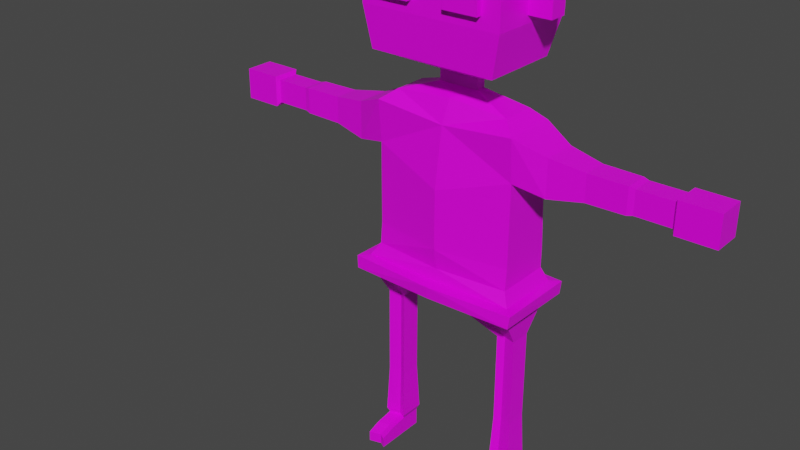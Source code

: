 # Source: tutorial.blend  (saved by Blender 2.91.10; exported with 4.5.12 LTS)
import bpy
from mathutils import Matrix  # noqa: F401  (used for matrix-valued properties, if any)

bpy.ops.wm.read_factory_settings(use_empty=True)
scene = bpy.context.scene
scene.name = 'Scene'

# ---- collections
col_collection = bpy.data.collections.new('Collection'); scene.collection.children.link(col_collection)

# ---- images (referenced by path relative to the original .blend; pixels are not part of the script)
import os
ASSET_DIR = os.environ.get("B2B_ASSET_DIR", "")  # directory of the original .blend (textures are referenced by path, not embedded)
HERE = os.path.dirname(os.path.abspath(__file__))  # packed textures are extracted next to this script under _unpacked/

def load_image(name, relpath, width, height, colorspace="sRGB"):
    """Load a texture the original file referenced (path relative to the .blend, or extracted next to this script)."""
    p = next((c for c in (os.path.join(HERE, relpath), os.path.join(ASSET_DIR, relpath)) if relpath and os.path.exists(c)), "")
    if p:
        img = bpy.data.images.load(p, check_existing=True)
        img.name = name
    else:  # same state as the original file: an image datablock whose file is absent (Cycles renders it pink)
        img = bpy.data.images.new(name, width, height)
        img.source = "FILE"
        img.filepath = "//" + (relpath or name)
    img.colorspace_settings.name = colorspace
    return img
img_imphenziapalette01_png = load_image('ImphenziaPalette01.png', 'ImphenziaPalette01.png', 1024, 1024, 'sRGB')

# ---- materials (node trees are filled in below, after node groups)
mat_material = bpy.data.materials.new('Material')
mat_material.alpha_threshold = 0.0
mat_material.use_transparent_shadow = False
mat_material.line_color = (0.0, 0.0, 0.0, 1.0)

# ---- material node trees
mat_material.use_nodes = True; mat_material.node_tree.nodes.clear()
_N = mat_material.node_tree.nodes; _L = mat_material.node_tree.links
n0 = _N.new('ShaderNodeOutputMaterial'); n0.name = 'Material Output'; n0.location = (300, 300)
n1 = _N.new('ShaderNodeBsdfPrincipled'); n1.name = 'Principled BSDF'; n1.location = (10, 300)
n1.distribution = 'GGX'
n1.subsurface_method = 'BURLEY'
n1.inputs[2].default_value = 0.4
n1.inputs[3].default_value = 1.45
n1.inputs[27].default_value = (0.0, 0.0, 0.0, 1.0)
n1.inputs[28].default_value = 1.0
n2 = _N.new('ShaderNodeTexImage'); n2.name = 'Image Texture'; n2.location = (-561, 220)
n2.image = img_imphenziapalette01_png
n2.interpolation = 'Closest'
_L.new(n1.outputs[0], n0.inputs[0])
_L.new(n2.outputs[0], n1.inputs[0])
n0.is_active_output = True

# ---- world
world_world = bpy.data.worlds.new('World'); scene.world = world_world
world_world.use_nodes = True; world_world.node_tree.nodes.clear()
_N = world_world.node_tree.nodes; _L = world_world.node_tree.links
n0 = _N.new('ShaderNodeOutputWorld'); n0.name = 'World Output'; n0.location = (300, 300)
n1 = _N.new('ShaderNodeBackground'); n1.name = 'Background'; n1.location = (10, 300)
n1.inputs[0].default_value = (0.05088, 0.05088, 0.05088, 1.0)
_L.new(n1.outputs[0], n0.inputs[0])
n0.is_active_output = True
world_world.color = (0.05088, 0.05088, 0.05088)
world_world.use_sun_shadow = False
world_world.sun_shadow_jitter_overblur = 0.0

# ---- meshes
me_cube = bpy.data.meshes.new('Cube')
me_cube.from_pydata([(0.3485, 0.1051, 1.807), (0.177, 0.1051, 0.9139), (0.3485, -0.1633, 1.807), (0.177, -0.1633, 0.9139), (0.0, 0.1051, 0.9139), (0.0, -0.1633, 1.775), (0.0, -0.1633, 0.9139), (0.0, 0.1051, 1.775), (0.3485, 0.123, 1.201), (0.3485, -0.1458, 1.601), (0.3485, -0.1454, 1.201), (0.0, 0.1296, 0.9779), (0.3485, 0.1051, 1.601), (0.0, -0.1878, 0.9779), (0.3799, -0.1878, 0.9779), (0.3799, 0.1296, 0.9779), (0.0, -0.2043, 1.488), (0.0, -0.2038, 1.201), (0.0, 0.1473, 1.488), (0.0, 0.1653, 1.201), (0.3608, 0.02196, 0.8037), (0.2709, 0.02196, 0.8035), (0.3608, -0.08022, 0.8037), (0.2709, -0.08022, 0.8035), (0.3617, 0.02196, 0.4487), (0.2718, 0.02196, 0.4487), (0.3617, -0.08022, 0.4487), (0.2718, -0.08022, 0.4487), (0.3617, 0.02196, 0.4003), (0.2718, 0.02196, 0.4003), (0.3617, -0.08022, 0.4003), (0.2718, -0.08022, 0.4003), (0.3617, 0.02196, 0.3577), (0.2718, 0.02196, 0.3577), (0.3617, -0.08022, 0.3577), (0.2718, -0.08022, 0.3577), (0.3617, 0.02196, 0.0007649), (0.2718, 0.02196, 0.0007649), (0.3617, -0.08022, 0.0007649), (0.2718, -0.08022, 0.0007649), (0.2718, 0.02196, 0.08949), (0.2718, -0.08022, 0.08949), (0.3617, 0.02196, 0.08949), (0.3617, -0.08022, 0.08949), (0.3617, -0.1722, 0.0007649), (0.2718, -0.1722, 0.0007649), (0.3617, -0.1722, 0.07581), (0.2718, -0.1722, 0.07581), (0.3617, -0.2384, 0.0007649), (0.2718, -0.2384, 0.0007649), (0.3617, -0.2384, 0.05291), (0.2718, -0.2384, 0.05291), (0.2622, -0.09103, 0.1134), (0.2622, 0.03276, 0.1134), (0.3712, 0.03276, 0.1134), (0.3712, -0.09103, 0.1134), (0.4957, 0.05567, 1.747), (0.6609, 0.03129, 1.592), (0.4957, -0.1139, 1.566), (0.6609, -0.08956, 1.592), (0.6609, -0.08956, 1.721), (0.4957, -0.1139, 1.747), (0.6609, 0.03129, 1.721), (0.4957, 0.05567, 1.566), (0.8453, 0.02948, 1.594), (0.8453, -0.08774, 1.594), (0.8453, 0.02948, 1.719), (0.8453, -0.08774, 1.719), (0.8723, 0.02353, 1.713), (0.8723, -0.08179, 1.713), (0.8723, -0.08179, 1.6), (0.8723, 0.02353, 1.6), (1.041, 0.02353, 1.713), (1.041, -0.08179, 1.713), (1.041, -0.08179, 1.6), (1.041, 0.02353, 1.6), (1.054, 0.04082, 1.731), (1.054, -0.09908, 1.731), (1.054, -0.09908, 1.581), (1.054, 0.04082, 1.581), (1.237, 0.04082, 1.731), (1.237, -0.09908, 1.731), (1.237, -0.09908, 1.581), (1.237, 0.04082, 1.581), (0.2833, 0.06162, 1.857), (0.2833, -0.1063, 1.857), (0.0, 0.05482, 1.882), (0.0, -0.1131, 1.882), (0.09726, -0.004591, 1.974), (0.09726, -0.05367, 1.974), (0.0, -0.004591, 1.974), (0.0, -0.05367, 1.974), (0.3052, 0.1351, 2.065), (0.3052, -0.2491, 2.065), (0.0, 0.1742, 2.008), (0.0, -0.2491, 2.065), (0.3052, 0.1351, 2.66), (0.3052, -0.2104, 2.66), (0.0, 0.1351, 2.66), (0.0, -0.2104, 2.66), (0.0, 0.238, 2.234), (0.0, 0.238, 2.496), (0.3423, 0.1893, 2.48), (0.3423, 0.1893, 2.258), (0.3423, -0.2647, 2.258), (0.3423, -0.2647, 2.48), (0.0, -0.2647, 2.48), (0.0, -0.2647, 2.258), (0.0, 0.141, 1.038), (0.0, -0.1947, 1.038), (0.3837, -0.1857, 1.038), (0.3837, 0.1368, 1.038), (0.0, 0.1459, 1.098), (0.0, -0.1857, 1.098), (0.3485, -0.1544, 1.098), (0.3485, 0.1232, 1.098), (0.248, 0.1301, 0.9363), (0.248, -0.1554, 0.9363), (0.0, -0.1554, 0.9363), (0.0, 0.1301, 0.9363), (0.3024, 0.03846, 0.8036), (0.3024, -0.06371, 0.8036), (0.3032, 0.03846, 0.4487), (0.3032, -0.06371, 0.4487), (0.3032, 0.03846, 0.4003), (0.3032, -0.06371, 0.4003), (0.3032, 0.03846, 0.3577), (0.3032, -0.06371, 0.3577), (0.3032, 0.03846, 0.0007649), (0.3032, -0.06371, 0.0007649), (0.3032, -0.06371, 0.08949), (0.3032, 0.03846, 0.08949), (0.3032, -0.1557, 0.0007649), (0.3032, -0.1557, 0.07581), (0.3032, -0.2219, 0.0007649), (0.3032, -0.2219, 0.05291), (0.3004, 0.04927, 0.1134), (0.3004, -0.07452, 0.1134), (0.4233, -0.2335, 0.9734), (0.0, -0.2509, 0.9754), (0.0, 0.192, 0.9683), (0.4251, 0.1726, 0.9685), (0.0, 0.2034, 1.029), (0.0, -0.2578, 1.036), (0.4298, -0.2286, 1.034), (0.4273, 0.1815, 1.029), (0.09726, -0.004591, 1.921), (0.09726, -0.05367, 1.921), (0.0, -0.004591, 1.921), (0.0, -0.05367, 1.921), (0.3423, 0.005686, 2.445), (0.3423, 0.005686, 2.292), (0.3423, -0.081, 2.292), (0.3423, -0.081, 2.445), (0.4526, 0.005686, 2.445), (0.4526, 0.005686, 2.292), (0.4526, -0.081, 2.292), (0.4526, -0.081, 2.445), (0.2556, -0.2647, 2.314), (0.2556, -0.2647, 2.423), (0.08671, -0.2647, 2.423), (0.08671, -0.2647, 2.314), (0.1711, -0.2647, 2.314), (0.1711, -0.2647, 2.423), (0.2556, -0.2938, 2.314), (0.2556, -0.2938, 2.423), (0.08671, -0.2938, 2.314), (0.08671, -0.2938, 2.423), (0.1711, -0.2938, 2.314), (0.1711, -0.2938, 2.423), (0.3485, -0.1458, 1.504), (0.3485, 0.106, 1.504), (0.0, -0.2042, 1.474), (0.0, 0.1482, 1.474)], [], [(4, 1, 3, 6), (0, 2, 61, 56), (18, 7, 0, 12), (0, 7, 86, 84), (9, 2, 5, 16), (114, 10, 17, 113), (170, 9, 16, 172), (112, 19, 8, 115), (173, 18, 12, 171), (115, 8, 10, 114), (171, 12, 9, 170), (117, 14, 13, 118), (119, 11, 15, 116), (116, 15, 20, 120), (23, 21, 25, 27), (3, 1, 21, 23), (15, 14, 22, 20), (117, 3, 23, 121), (24, 26, 30, 28), (120, 20, 24, 122), (20, 22, 26, 24), (121, 23, 27, 123), (31, 29, 33, 35), (123, 27, 31, 125), (27, 25, 29, 31), (122, 24, 28, 124), (41, 40, 37, 39), (124, 28, 32, 126), (28, 30, 34, 32), (125, 31, 35, 127), (128, 36, 38, 129), (131, 42, 36, 128), (42, 43, 38, 36), (129, 38, 44, 132), (137, 52, 41, 130), (54, 55, 43, 42), (136, 54, 42, 131), (52, 53, 40, 41), (132, 44, 48, 134), (130, 41, 47, 133), (41, 39, 45, 47), (38, 43, 46, 44), (135, 51, 49, 134), (133, 47, 51, 135), (44, 46, 50, 48), (47, 45, 49, 51), (35, 33, 53, 52), (126, 32, 54, 136), (32, 34, 55, 54), (127, 35, 52, 137), (61, 58, 59, 60), (12, 0, 56, 63), (2, 9, 58, 61), (9, 12, 63, 58), (63, 56, 62, 57), (58, 63, 57, 59), (56, 61, 60, 62), (60, 59, 65, 67), (67, 65, 70, 69), (59, 57, 64, 65), (62, 60, 67, 66), (57, 62, 66, 64), (70, 71, 75, 74), (65, 64, 71, 70), (64, 66, 68, 71), (66, 67, 69, 68), (75, 72, 76, 79), (69, 70, 74, 73), (71, 68, 72, 75), (68, 69, 73, 72), (79, 76, 80, 83), (72, 73, 77, 76), (74, 75, 79, 78), (73, 74, 78, 77), (83, 80, 81, 82), (76, 77, 81, 80), (78, 79, 83, 82), (77, 78, 82, 81), (2, 0, 84, 85), (5, 2, 85, 87), (91, 89, 93, 95), (102, 101, 98, 96), (89, 88, 92, 93), (88, 90, 94, 92), (96, 98, 99, 97), (106, 105, 97, 99), (105, 102, 96, 97), (93, 92, 103, 104), (104, 103, 151, 152), (95, 93, 104, 107), (107, 104, 105, 106), (92, 94, 100, 103), (103, 100, 101, 102), (111, 110, 144, 145), (110, 109, 143, 144), (13, 14, 138, 139), (111, 115, 114, 110), (108, 112, 115, 111), (110, 114, 113, 109), (34, 127, 137, 55), (33, 126, 136, 53), (46, 133, 135, 50), (50, 135, 134, 48), (43, 130, 133, 46), (45, 132, 134, 49), (53, 136, 131, 40), (55, 137, 130, 43), (39, 129, 132, 45), (40, 131, 128, 37), (37, 128, 129, 39), (30, 125, 127, 34), (29, 124, 126, 33), (25, 122, 124, 29), (26, 123, 125, 30), (22, 121, 123, 26), (21, 120, 122, 25), (14, 117, 121, 22), (1, 116, 120, 21), (4, 119, 116, 1), (3, 117, 118, 6), (141, 145, 144, 138), (140, 142, 145, 141), (138, 144, 143, 139), (15, 11, 140, 141), (108, 111, 145, 142), (14, 15, 141, 138), (91, 89, 147, 149), (90, 88, 146, 148), (88, 89, 147, 146), (148, 146, 84, 86), (146, 147, 85, 84), (147, 149, 87, 85), (150, 153, 157, 154), (102, 105, 153, 150), (105, 104, 152, 153), (103, 102, 150, 151), (156, 155, 154, 157), (153, 152, 156, 157), (152, 151, 155, 156), (151, 150, 154, 155), (162, 163, 159, 158), (161, 160, 163, 162), (168, 164, 165, 169), (166, 168, 169, 167), (159, 163, 169, 165), (163, 160, 167, 169), (160, 161, 166, 167), (162, 158, 164, 168), (161, 162, 168, 166), (158, 159, 165, 164), (8, 171, 170, 10), (19, 173, 171, 8), (10, 170, 172, 17)])
_uv = me_cube.uv_layers.new(name='UVMap')
_uv.uv.foreach_set('vector', [0.4453, 0.1895, 0.4453, 0.1895, 0.4453, 0.1895, 0.4453, 0.1895, 0.3564, 0.8662, 0.3564, 0.8662, 0.3564, 0.8662, 0.3564, 0.8662, 0.3564, 0.8662, 0.3564, 0.8662, 0.3564, 0.8662, 0.3564, 0.8662, 0.3564, 0.8662, 0.3564, 0.8662, 0.3564, 0.8662, 0.3564, 0.8662, 0.3564, 0.8662, 0.3564, 0.8662, 0.3564, 0.8662, 0.3564, 0.8662, 0.3564, 0.8662, 0.3564, 0.8662, 0.3564, 0.8662, 0.3564, 0.8662, 0.3564, 0.8662, 0.3564, 0.8662, 0.3564, 0.8662, 0.3564, 0.8662, 0.3564, 0.8662, 0.3564, 0.8662, 0.3564, 0.8662, 0.3564, 0.8662, 0.3564, 0.8662, 0.3564, 0.8662, 0.3564, 0.8662, 0.3564, 0.8662, 0.3564, 0.8662, 0.3564, 0.8662, 0.3564, 0.8662, 0.3564, 0.8662, 0.3564, 0.8662, 0.3564, 0.8662, 0.3564, 0.8662, 0.3564, 0.8662, 0.4453, 0.1895, 0.4453, 0.1895, 0.4453, 0.1895, 0.4453, 0.1895, 0.4453, 0.1895, 0.4453, 0.1895, 0.4453, 0.1895, 0.4453, 0.1895, 0.4453, 0.1895, 0.4453, 0.1895, 0.4453, 0.1895, 0.4453, 0.1895, 0.4453, 0.1895, 0.4453, 0.1895, 0.4453, 0.1895, 0.4453, 0.1895, 0.4453, 0.1895, 0.4453, 0.1895, 0.4453, 0.1895, 0.4453, 0.1895, 0.4854, 0.2188, 0.4854, 0.2188, 0.4854, 0.2188, 0.4854, 0.2188, 0.4453, 0.1895, 0.4453, 0.1895, 0.4453, 0.1895, 0.4453, 0.1895, 0.4453, 0.1895, 0.4453, 0.1895, 0.4453, 0.1895, 0.4453, 0.1895, 0.4453, 0.1895, 0.4453, 0.1895, 0.4453, 0.1895, 0.4453, 0.1895, 0.4453, 0.1895, 0.4453, 0.1895, 0.4453, 0.1895, 0.4453, 0.1895, 0.4453, 0.1895, 0.4453, 0.1895, 0.4453, 0.1895, 0.4453, 0.1895, 0.4453, 0.1895, 0.4453, 0.1895, 0.4453, 0.1895, 0.4453, 0.1895, 0.4453, 0.1895, 0.4453, 0.1895, 0.4453, 0.1895, 0.4453, 0.1895, 0.4453, 0.1895, 0.4453, 0.1895, 0.4453, 0.1895, 0.4453, 0.1895, 0.4453, 0.1895, 0.4453, 0.1895, 0.4453, 0.1895, 0.4453, 0.1895, 0.6753, 0.08105, 0.6753, 0.08105, 0.6753, 0.08105, 0.6753, 0.08105, 0.4453, 0.1895, 0.4453, 0.1895, 0.4453, 0.1895, 0.4453, 0.1895, 0.4453, 0.1895, 0.4453, 0.1895, 0.4453, 0.1895, 0.4453, 0.1895, 0.4453, 0.1895, 0.4453, 0.1895, 0.4453, 0.1895, 0.4453, 0.1895, 0.6753, 0.08105, 0.6753, 0.08105, 0.6753, 0.08105, 0.6753, 0.08105, 0.6753, 0.08105, 0.6753, 0.08105, 0.6753, 0.08105, 0.6753, 0.08105, 0.6753, 0.08105, 0.6753, 0.08105, 0.6753, 0.08105, 0.6753, 0.08105, 0.6753, 0.08105, 0.6753, 0.08105, 0.6753, 0.08105, 0.6753, 0.08105, 0.4453, 0.1895, 0.4453, 0.1895, 0.4453, 0.1895, 0.4453, 0.1895, 0.06934, 0.7012, 0.06934, 0.7012, 0.06934, 0.7012, 0.06934, 0.7012, 0.4453, 0.1895, 0.4453, 0.1895, 0.4453, 0.1895, 0.4453, 0.1895, 0.06934, 0.7012, 0.06934, 0.7012, 0.06934, 0.7012, 0.06934, 0.7012, 0.6753, 0.08105, 0.6753, 0.08105, 0.6753, 0.08105, 0.6753, 0.08105, 0.6753, 0.08105, 0.6753, 0.08105, 0.6753, 0.08105, 0.6753, 0.08105, 0.6753, 0.08105, 0.6753, 0.08105, 0.6753, 0.08105, 0.6753, 0.08105, 0.6753, 0.08105, 0.6753, 0.08105, 0.6753, 0.08105, 0.6753, 0.08105, 0.6753, 0.08105, 0.6753, 0.08105, 0.6753, 0.08105, 0.6753, 0.08105, 0.6753, 0.08105, 0.6753, 0.08105, 0.6753, 0.08105, 0.6753, 0.08105, 0.6753, 0.08105, 0.6753, 0.08105, 0.6753, 0.08105, 0.6753, 0.08105, 0.6753, 0.08105, 0.6753, 0.08105, 0.6753, 0.08105, 0.6753, 0.08105, 0.4453, 0.1895, 0.4453, 0.1895, 0.4453, 0.1895, 0.4453, 0.1895, 0.4453, 0.1895, 0.4453, 0.1895, 0.4453, 0.1895, 0.4453, 0.1895, 0.4453, 0.1895, 0.4453, 0.1895, 0.4453, 0.1895, 0.4453, 0.1895, 0.4453, 0.1895, 0.4453, 0.1895, 0.4453, 0.1895, 0.4453, 0.1895, 0.3564, 0.8662, 0.3564, 0.8662, 0.3564, 0.8662, 0.3564, 0.8662, 0.3564, 0.8662, 0.3564, 0.8662, 0.3564, 0.8662, 0.3564, 0.8662, 0.3564, 0.8662, 0.3564, 0.8662, 0.3564, 0.8662, 0.3564, 0.8662, 0.3564, 0.8662, 0.3564, 0.8662, 0.3564, 0.8662, 0.3564, 0.8662, 0.3564, 0.8662, 0.3564, 0.8662, 0.3564, 0.8662, 0.3564, 0.8662, 0.3564, 0.8662, 0.3564, 0.8662, 0.3564, 0.8662, 0.3564, 0.8662, 0.3564, 0.8662, 0.3564, 0.8662, 0.3564, 0.8662, 0.3564, 0.8662, 0.3564, 0.8662, 0.3564, 0.8662, 0.3564, 0.8662, 0.3564, 0.8662, 0.3564, 0.8662, 0.3564, 0.8662, 0.3564, 0.8662, 0.3564, 0.8662, 0.3564, 0.8662, 0.3564, 0.8662, 0.3564, 0.8662, 0.3564, 0.8662, 0.3564, 0.8662, 0.3564, 0.8662, 0.3564, 0.8662, 0.3564, 0.8662, 0.3564, 0.8662, 0.3564, 0.8662, 0.3564, 0.8662, 0.3564, 0.8662, 0.3564, 0.8662, 0.3564, 0.8662, 0.3564, 0.8662, 0.3564, 0.8662, 0.3564, 0.8662, 0.3564, 0.8662, 0.3564, 0.8662, 0.3564, 0.8662, 0.3564, 0.8662, 0.3564, 0.8662, 0.3564, 0.8662, 0.3564, 0.8662, 0.3564, 0.8662, 0.3564, 0.8662, 0.3564, 0.8662, 0.3564, 0.8662, 0.06934, 0.7012, 0.06934, 0.7012, 0.06934, 0.7012, 0.06934, 0.7012, 0.3564, 0.8662, 0.3564, 0.8662, 0.3564, 0.8662, 0.3564, 0.8662, 0.3564, 0.8662, 0.3564, 0.8662, 0.3564, 0.8662, 0.3564, 0.8662, 0.3564, 0.8662, 0.3564, 0.8662, 0.3564, 0.8662, 0.3564, 0.8662, 0.06934, 0.7012, 0.06934, 0.7012, 0.06934, 0.7012, 0.06934, 0.7012, 0.06934, 0.7012, 0.06934, 0.7012, 0.06934, 0.7012, 0.06934, 0.7012, 0.06934, 0.7012, 0.06934, 0.7012, 0.06934, 0.7012, 0.06934, 0.7012, 0.06934, 0.7012, 0.06934, 0.7012, 0.06934, 0.7012, 0.06934, 0.7012, 0.06934, 0.7012, 0.06934, 0.7012, 0.06934, 0.7012, 0.06934, 0.7012, 0.06934, 0.7012, 0.06934, 0.7012, 0.06934, 0.7012, 0.06934, 0.7012, 0.06934, 0.7012, 0.06934, 0.7012, 0.06934, 0.7012, 0.06934, 0.7012, 0.06934, 0.7012, 0.06934, 0.7012, 0.06934, 0.7012, 0.06934, 0.7012, 0.3564, 0.8662, 0.3564, 0.8662, 0.3564, 0.8662, 0.3564, 0.8662, 0.3564, 0.8662, 0.3564, 0.8662, 0.3564, 0.8662, 0.3564, 0.8662, 0.06934, 0.7012, 0.06934, 0.7012, 0.06934, 0.7012, 0.06934, 0.7012, 0.06934, 0.7012, 0.06934, 0.7012, 0.06934, 0.7012, 0.06934, 0.7012, 0.06934, 0.7012, 0.06934, 0.7012, 0.06934, 0.7012, 0.06934, 0.7012, 0.06934, 0.7012, 0.06934, 0.7012, 0.06934, 0.7012, 0.06934, 0.7012, 0.06934, 0.7012, 0.06934, 0.7012, 0.06934, 0.7012, 0.06934, 0.7012, 0.06934, 0.7012, 0.06934, 0.7012, 0.06934, 0.7012, 0.06934, 0.7012, 0.06934, 0.7012, 0.06934, 0.7012, 0.06934, 0.7012, 0.06934, 0.7012, 0.06934, 0.7012, 0.06934, 0.7012, 0.06934, 0.7012, 0.06934, 0.7012, 0.06934, 0.7012, 0.06934, 0.7012, 0.06934, 0.7012, 0.06934, 0.7012, 0.06934, 0.7012, 0.06934, 0.7012, 0.06934, 0.7012, 0.06934, 0.7012, 0.06934, 0.7012, 0.06934, 0.7012, 0.06934, 0.7012, 0.06934, 0.7012, 0.3564, 0.8662, 0.3564, 0.8662, 0.3564, 0.8662, 0.3564, 0.8662, 0.06934, 0.7012, 0.06934, 0.7012, 0.06934, 0.7012, 0.06934, 0.7012, 0.9541, 0.9575, 0.9541, 0.9575, 0.9541, 0.9575, 0.9541, 0.9575, 0.9541, 0.9575, 0.9541, 0.9575, 0.9541, 0.9575, 0.9541, 0.9575, 0.9541, 0.9575, 0.9541, 0.9575, 0.9541, 0.9575, 0.9541, 0.9575, 0.3564, 0.8662, 0.3564, 0.8662, 0.3564, 0.8662, 0.3564, 0.8662, 0.3564, 0.8662, 0.3564, 0.8662, 0.3564, 0.8662, 0.3564, 0.8662, 0.3564, 0.8662, 0.3564, 0.8662, 0.3564, 0.8662, 0.3564, 0.8662, 0.4453, 0.1895, 0.4453, 0.1895, 0.4453, 0.1895, 0.4453, 0.1895, 0.4453, 0.1895, 0.4453, 0.1895, 0.4453, 0.1895, 0.4453, 0.1895, 0.6753, 0.08105, 0.6753, 0.08105, 0.6753, 0.08105, 0.6753, 0.08105, 0.6753, 0.08105, 0.6753, 0.08105, 0.6753, 0.08105, 0.6753, 0.08105, 0.6753, 0.08105, 0.6753, 0.08105, 0.6753, 0.08105, 0.6753, 0.08105, 0.6753, 0.08105, 0.6753, 0.08105, 0.6753, 0.08105, 0.6753, 0.08105, 0.4453, 0.1895, 0.4453, 0.1895, 0.4453, 0.1895, 0.4453, 0.1895, 0.4453, 0.1895, 0.4453, 0.1895, 0.4453, 0.1895, 0.4453, 0.1895, 0.6753, 0.08105, 0.6753, 0.08105, 0.6753, 0.08105, 0.6753, 0.08105, 0.6753, 0.08105, 0.6753, 0.08105, 0.6753, 0.08105, 0.6753, 0.08105, 0.6753, 0.08105, 0.6753, 0.08105, 0.6753, 0.08105, 0.6753, 0.08105, 0.4453, 0.1895, 0.4453, 0.1895, 0.4453, 0.1895, 0.4453, 0.1895, 0.4453, 0.1895, 0.4453, 0.1895, 0.4453, 0.1895, 0.4453, 0.1895, 0.4453, 0.1895, 0.4453, 0.1895, 0.4453, 0.1895, 0.4453, 0.1895, 0.4453, 0.1895, 0.4453, 0.1895, 0.4453, 0.1895, 0.4453, 0.1895, 0.4453, 0.1895, 0.4453, 0.1895, 0.4453, 0.1895, 0.4453, 0.1895, 0.4453, 0.1895, 0.4453, 0.1895, 0.4453, 0.1895, 0.4453, 0.1895, 0.4453, 0.1895, 0.4453, 0.1895, 0.4453, 0.1895, 0.4453, 0.1895, 0.4453, 0.1895, 0.4453, 0.1895, 0.4453, 0.1895, 0.4453, 0.1895, 0.4453, 0.1895, 0.4453, 0.1895, 0.4453, 0.1895, 0.4453, 0.1895, 0.4453, 0.1895, 0.4453, 0.1895, 0.4453, 0.1895, 0.4453, 0.1895, 0.9541, 0.9575, 0.9541, 0.9575, 0.9541, 0.9575, 0.9541, 0.9575, 0.9541, 0.9575, 0.9541, 0.9575, 0.9541, 0.9575, 0.9541, 0.9575, 0.9541, 0.9575, 0.9541, 0.9575, 0.9541, 0.9575, 0.9541, 0.9575, 0.9541, 0.9575, 0.9541, 0.9575, 0.9541, 0.9575, 0.9541, 0.9575, 0.9541, 0.9575, 0.9541, 0.9575, 0.9541, 0.9575, 0.9541, 0.9575, 0.9541, 0.9575, 0.9541, 0.9575, 0.9541, 0.9575, 0.9541, 0.9575, 0.2119, 0.438, 0.2119, 0.438, 0.2119, 0.438, 0.2119, 0.438, 0.2119, 0.438, 0.2119, 0.438, 0.2119, 0.438, 0.2119, 0.438, 0.2119, 0.438, 0.2119, 0.438, 0.2119, 0.438, 0.2119, 0.438, 0.2227, 0.8345, 0.2227, 0.8345, 0.2227, 0.8345, 0.2227, 0.8345, 0.2227, 0.8345, 0.2227, 0.8345, 0.2227, 0.8345, 0.2227, 0.8345, 0.2227, 0.8345, 0.2227, 0.8345, 0.2227, 0.8345, 0.2227, 0.8345, 0.06934, 0.7012, 0.06934, 0.7012, 0.06934, 0.7012, 0.06934, 0.7012, 0.06934, 0.7012, 0.06934, 0.7012, 0.06934, 0.7012, 0.06934, 0.7012, 0.06934, 0.7012, 0.06934, 0.7012, 0.06934, 0.7012, 0.06934, 0.7012, 0.06934, 0.7012, 0.06934, 0.7012, 0.06934, 0.7012, 0.06934, 0.7012, 0.06934, 0.7012, 0.06934, 0.7012, 0.06934, 0.7012, 0.06934, 0.7012, 0.06934, 0.7012, 0.06934, 0.7012, 0.06934, 0.7012, 0.06934, 0.7012, 0.06934, 0.7012, 0.06934, 0.7012, 0.06934, 0.7012, 0.06934, 0.7012, 0.06934, 0.7012, 0.06934, 0.7012, 0.06934, 0.7012, 0.06934, 0.7012, 0.04688, 0.9482, 0.04688, 0.9482, 0.04688, 0.9482, 0.04688, 0.9482, 0.9736, 0.9609, 0.9736, 0.9609, 0.9736, 0.9609, 0.9736, 0.9609, 0.04688, 0.9482, 0.04688, 0.9482, 0.04688, 0.9482, 0.04688, 0.9482, 0.9902, 0.9971, 0.9902, 0.9971, 0.9902, 0.9971, 0.9902, 0.9971, 0.04688, 0.9482, 0.04688, 0.9482, 0.04688, 0.9482, 0.04688, 0.9482, 0.9902, 0.9971, 0.9902, 0.9971, 0.9902, 0.9971, 0.9902, 0.9971, 0.9902, 0.9971, 0.9902, 0.9971, 0.9902, 0.9971, 0.9902, 0.9971, 0.04688, 0.9482, 0.04688, 0.9482, 0.04688, 0.9482, 0.04688, 0.9482, 0.9902, 0.9971, 0.9902, 0.9971, 0.9902, 0.9971, 0.9902, 0.9971, 0.04688, 0.9482, 0.04688, 0.9482, 0.04688, 0.9482, 0.04688, 0.9482, 0.3564, 0.8662, 0.3564, 0.8662, 0.3564, 0.8662, 0.3564, 0.8662, 0.3564, 0.8662, 0.3564, 0.8662, 0.3564, 0.8662, 0.3564, 0.8662, 0.3564, 0.8662, 0.3564, 0.8662, 0.3564, 0.8662, 0.3564, 0.8662])
me_cube.materials.append(mat_material)
me_cube.use_remesh_preserve_volume = False
me_cube.use_remesh_preserve_attributes = False
me_cube.use_mirror_vertex_groups = False
me_cube.update()
arm_armature = bpy.data.armatures.new('Armature')  # bones are not reproduced

# ---- objects
ob_cube = bpy.data.objects.new('Cube', me_cube)
ob_armature = bpy.data.objects.new('Armature', arm_armature)

# ---- transforms, parenting, visibility, modifiers, constraints
ob_cube.parent = ob_armature
ob_cube.location = (0.0, 0.0, 0.0)
ob_cube.lock_rotations_4d = False
ob_cube.empty_display_type = 'ARROWS'
ob_cube.lineart.crease_threshold = 0.0
_vg = ob_cube.vertex_groups.new(name='root')
for _i, _w in zip([1, 3, 4, 6, 11, 13, 17, 19, 108, 109, 110, 112, 113, 114, 116, 117, 118, 119, 139, 140, 142, 143, 172, 173], [0.2046, 0.1946, 0.6172, 0.5839, 0.4295, 0.3906, 0.08279, 0.07423, 0.4232, 0.3228, 0.004083, 0.2254, 0.2001, 0.003543, 0.1171, 0.09617, 0.5296, 0.5344, 0.3581, 0.404, 0.448, 0.3645, 0.04139, 0.03712]): _vg.add([_i], _w, 'REPLACE')
_vg = ob_cube.vertex_groups.new(name='spine1')
for _i, _w in zip([1, 3, 4, 6, 8, 10, 11, 13, 16, 17, 18, 19, 108, 109, 110, 111, 112, 113, 114, 115, 116, 117, 118, 119, 139, 140, 142, 143, 170, 171, 172, 173], [0.0806, 0.09667, 0.1958, 0.1874, 0.08831, 0.087, 0.4163, 0.3732, 0.1036, 0.646, 0.07618, 0.7172, 0.4454, 0.4686, 0.04229, 0.01269, 0.6359, 0.5881, 0.07197, 0.0557, 0.06774, 0.07492, 0.2393, 0.2886, 0.4194, 0.4509, 0.4157, 0.4209, 0.0435, 0.04416, 0.3748, 0.3967]): _vg.add([_i], _w, 'REPLACE')
_vg = ob_cube.vertex_groups.new(name='spine2')
for _i, _w in zip([2, 5, 7, 9, 10, 12, 16, 17, 18, 19, 84, 85, 86, 87, 88, 89, 90, 91, 95, 108, 109, 112, 113, 143, 146, 147, 148, 149, 170, 171, 172, 173], [0.02247, 0.8214, 0.9227, 0.05296, 0.008203, 0.05418, 0.745, 0.1358, 0.8395, 0.1239, 0.0752, 0.06359, 0.8249, 0.6895, 0.02177, 0.05168, 0.08588, 0.1224, 0.01918, 0.004598, 0.03734, 0.0444, 0.06294, 0.01108, 0.1027, 0.1487, 0.2386, 0.3303, 0.03058, 0.02709, 0.4404, 0.4817]): _vg.add([_i], _w, 'REPLACE')
_vg = ob_cube.vertex_groups.new(name='head')
for _i, _w in zip([2, 9, 86, 87, 88, 89, 90, 91, 92, 93, 94, 95, 96, 97, 98, 99, 100, 101, 102, 103, 104, 105, 106, 107, 146, 147, 148, 149, 150, 151, 152, 153, 154, 155, 156, 157, 158, 159, 160, 161, 162, 163, 164, 165, 166, 167, 168, 169], [0.0, 0.0, 0.1309, 0.08832, 0.8493, 0.8083, 0.8567, 0.6839, 0.9632, 0.9629, 0.9596, 0.9079, 0.9975, 0.9962, 0.999, 0.9962, 0.9891, 0.997, 0.9951, 0.9873, 0.9843, 0.9932, 0.9897, 0.9683, 0.2937, 0.2203, 0.6651, 0.2353, 0.9936, 0.9888, 0.9883, 0.9933, 0.9922, 0.9899, 0.9898, 0.9921, 1.0, 1.0, 1.0, 1.0, 1.0, 1.0, 1.0, 1.0, 1.0, 1.0, 1.0, 1.0]): _vg.add([_i], _w, 'REPLACE')
_vg = ob_cube.vertex_groups.new(name='shoulder.L')
for _i, _w in zip([0, 2, 5, 7, 8, 9, 10, 12, 16, 18, 56, 58, 61, 63, 84, 85, 86, 87, 88, 89, 90, 91, 92, 93, 95, 110, 111, 114, 115, 146, 147, 148, 149, 170, 171, 172, 173], [0.8653, 0.7843, 0.1069, 0.03055, 0.003568, 0.1041, 0.0173, 0.1863, 0.05744, 0.007808, 0.09578, 0.07962, 0.1371, 0.05437, 0.8798, 0.8438, 0.0359, 0.1731, 0.1081, 0.1232, 0.05583, 0.1369, 0.001263, 0.006626, 0.03368, 0.0, 0.0, 0.0006544, 0.0, 0.5915, 0.6027, 0.096, 0.2699, 0.03231, 0.01489, 0.02872, 0.003904]): _vg.add([_i], _w, 'REPLACE')
_vg = ob_cube.vertex_groups.new(name='upperArm.L')
for _i, _w in zip([0, 2, 3, 8, 9, 10, 12, 15, 16, 18, 56, 57, 58, 59, 60, 61, 62, 63, 64, 65, 66, 67, 69, 70, 84, 85, 110, 111, 114, 115, 116, 117, 141, 144, 145, 170, 171, 172, 173], [0.1112, 0.1638, 0.0, 2.032e-07, 0.05475, 0.0, 0.2095, 0.0, 0.05055, 0.01835, 0.8972, 0.9612, 0.8922, 0.9159, 0.9114, 0.8445, 0.9589, 0.9297, 0.04325, 0.0905, 0.05079, 0.09165, 0.03493, 0.0327, 0.03945, 0.06262, 0.0, 0.0, 6.967e-05, 0.0, 0.0, 0.0, 0.0, 0.0, 0.0, 0.01588, 0.0004916, 0.02527, 0.009173]): _vg.add([_i], _w, 'REPLACE')
_vg = ob_cube.vertex_groups.new(name='lowerArm.L')
for _i, _w in zip([3, 8, 10, 14, 15, 20, 22, 23, 57, 59, 60, 62, 64, 65, 66, 67, 68, 69, 70, 71, 72, 73, 74, 75, 76, 77, 78, 80, 81, 82, 83, 110, 111, 114, 115, 116, 117, 121, 138, 141, 144, 145], [0.0, 0.0, 0.0, 0.0, 0.0, 0.0, 0.0, 0.0, 0.01886, 0.06993, 0.0704, 0.02021, 0.9405, 0.8683, 0.9342, 0.8658, 0.9383, 0.8709, 0.8737, 0.9442, 0.05562, 0.08361, 0.08051, 0.04691, 0.006283, 0.05253, 0.05023, 0.02223, 0.03459, 0.03316, 0.02033, 0.0, 0.0, 0.0, 0.0, 0.0, 0.0, 0.0, 0.0, 0.0, 0.0, 0.0]): _vg.add([_i], _w, 'REPLACE')
_vg = ob_cube.vertex_groups.new(name='hand.L')
for _i, _w in zip([3, 6, 8, 10, 13, 14, 15, 17, 20, 22, 23, 65, 67, 68, 69, 70, 71, 72, 73, 74, 75, 76, 77, 78, 79, 80, 81, 82, 83, 109, 110, 111, 113, 114, 115, 116, 117, 118, 121, 138, 139, 141, 143, 144, 145], [0.0, 0.0, 0.0, 0.0, 0.0, 0.0, 0.0, 0.0, 0.0, 0.0, 0.0, 0.03021, 0.03235, 0.04222, 0.08596, 0.08442, 0.03467, 0.9432, 0.9126, 0.9159, 0.9506, 0.9712, 0.9451, 0.9476, 0.9752, 0.9626, 0.956, 0.9568, 0.9636, 0.0, 0.0, 0.0, 0.0, 0.0, 0.0, 0.0, 0.0, 0.0, 0.0, 0.0, 0.0, 0.0, 0.0, 0.0, 0.0]): _vg.add([_i], _w, 'REPLACE')
_vg = ob_cube.vertex_groups.new(name='shoulder.R')
for _i, _w in zip([87, 91, 149], [0.02076, 0.05459, 0.1599]): _vg.add([_i], _w, 'REPLACE')
_vg = ob_cube.vertex_groups.new(name='upperArm.R')
_vg = ob_cube.vertex_groups.new(name='lowerArm.R')
_vg = ob_cube.vertex_groups.new(name='hand.R')
_vg = ob_cube.vertex_groups.new(name='upperLeg.L')
for _i, _w in zip([1, 3, 4, 6, 8, 9, 10, 11, 12, 13, 14, 15, 16, 17, 19, 20, 21, 22, 23, 24, 25, 26, 27, 28, 29, 30, 31, 32, 33, 34, 108, 109, 110, 111, 112, 113, 114, 115, 116, 117, 118, 119, 120, 121, 122, 123, 124, 125, 126, 138, 139, 140, 141, 142, 143, 144, 145, 170, 171, 172, 173], [0.7114, 0.7002, 0.1827, 0.219, 0.05055, 0.05028, 0.002929, 0.1461, 0.04756, 0.05261, 0.08017, 0.9392, 0.0001197, 0.1013, 0.06995, 0.9988, 0.9926, 0.995, 0.9801, 0.9041, 0.9068, 0.9322, 0.9415, 0.2649, 0.2602, 0.2138, 0.1926, 0.03577, 0.03213, 0.008094, 0.09818, 0.1503, 0.07395, 0.05172, 0.06589, 0.1294, 0.0, 0.001051, 0.8109, 0.8117, 0.2186, 0.1712, 0.996, 0.9914, 0.9037, 0.9758, 0.265, 0.09022, 0.03537, 2.425e-05, 0.1846, 0.1308, 0.1677, 0.1141, 0.1508, 0.1787, 0.001689, 0.02662, 3.594e-05, 0.05073, 0.03498]): _vg.add([_i], _w, 'REPLACE')
_vg = ob_cube.vertex_groups.new(name='lowerLeg.L')
for _i, _w in zip([24, 25, 26, 27, 28, 29, 30, 31, 32, 33, 34, 35, 36, 37, 38, 40, 41, 42, 43, 52, 53, 54, 55, 122, 124, 125, 126, 127, 128, 129, 131, 136, 137], [0.09543, 0.0927, 0.06738, 0.05807, 0.732, 0.7366, 0.7813, 0.8036, 0.9486, 0.9497, 0.9509, 0.9603, 0.1599, 0.1499, 0.001659, 0.5123, 0.05748, 0.5235, 0.06999, 0.201, 0.8003, 0.8188, 0.2272, 0.09583, 0.7313, 0.9086, 0.9455, 0.9837, 0.1523, 0.005282, 0.4979, 0.5567, 0.08785]): _vg.add([_i], _w, 'REPLACE')
_vg = ob_cube.vertex_groups.new(name='foot.L')
for _i, _w in zip([36, 37, 38, 39, 40, 41, 42, 43, 44, 45, 46, 47, 48, 49, 50, 51, 52, 53, 54, 55, 128, 129, 130, 131, 132, 133, 134, 135, 136, 137], [0.8401, 0.8501, 0.9741, 0.9784, 0.4876, 0.9422, 0.4762, 0.9296, 0.9978, 0.9986, 0.9939, 0.9935, 0.9993, 0.9997, 0.9987, 0.9986, 0.7974, 0.1988, 0.1801, 0.7705, 0.8477, 0.9723, 0.9901, 0.502, 0.9983, 0.9964, 0.9999, 0.9991, 0.4427, 0.9114]): _vg.add([_i], _w, 'REPLACE')
_vg = ob_cube.vertex_groups.new(name='upperLeg.R')
_vg = ob_cube.vertex_groups.new(name='lowerLeg.R')
_vg = ob_cube.vertex_groups.new(name='foot.R')
_m = ob_cube.modifiers.new('Mirror', 'MIRROR')
_m = ob_cube.modifiers.new('Armature', 'ARMATURE')
_m.object = ob_armature
ob_armature.location = (0.0, 0.0, 0.0)
ob_armature.show_in_front = True
ob_armature.lineart.crease_threshold = 0.0

# ---- collection membership
col_collection.objects.link(ob_cube)
col_collection.objects.link(ob_armature)

# ---- scene / render settings (as saved in the file)
scene.frame_start = 1; scene.frame_end = 39; scene.frame_set(32)
scene.render.engine = 'BLENDER_EEVEE_NEXT'
scene.cycles.use_denoising = False
scene.cycles.samples = 128
scene.cycles.sampling_pattern = 'TABULATED_SOBOL'
scene.cycles.use_adaptive_sampling = False
scene.cycles.use_light_tree = False
scene.view_settings.view_transform = 'Filmic'
bpy.context.view_layer.update()

# ---- added for rendering (the .blend has no active camera and no usable light): camera, sun
cam_auto = bpy.data.cameras.new('AutoCamera')
cam_auto.lens = 50.0
cam_auto.sensor_width = 36.0
cam_auto.clip_end = 1000.0
ob_auto_camera = bpy.data.objects.new('AutoCamera', cam_auto)
scene.collection.objects.link(ob_auto_camera)
ob_auto_camera.location = (2.63123, -3.59352, 3.51894)
ob_auto_camera.rotation_euler = (1.09748, -7.21219e-08, 0.694738)
scene.camera = ob_auto_camera
light_auto_sun = bpy.data.lights.new('AutoSun', 'SUN')
light_auto_sun.energy = 3.0
light_auto_sun.angle = 0.0523599
ob_auto_sun = bpy.data.objects.new('AutoSun', light_auto_sun)
scene.collection.objects.link(ob_auto_sun)
ob_auto_sun.rotation_euler = (0.872665, 0.174533, 0.523599)
bpy.context.view_layer.update()
